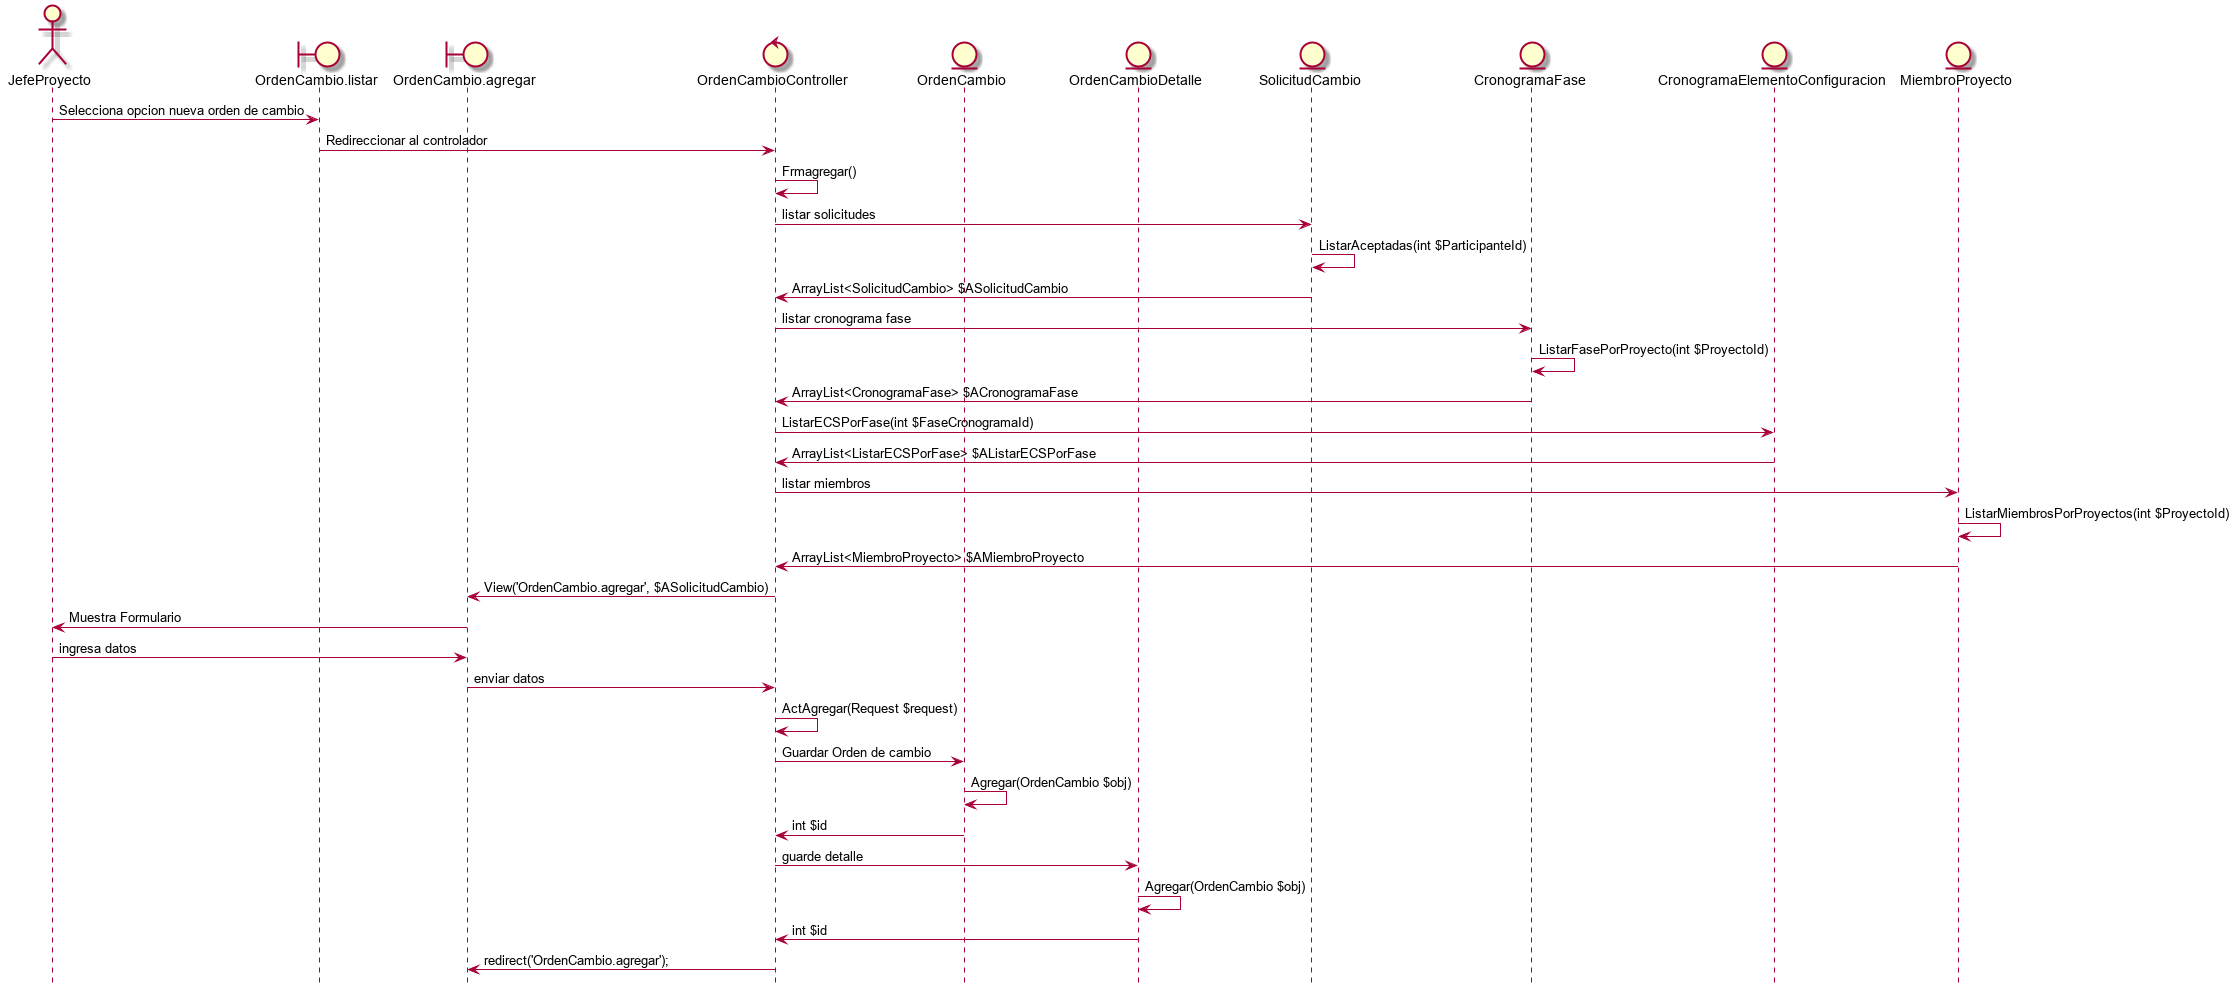

The diagram above was rendered by PlantUML. Its source (embedded in the PNG):
@startuml
hide footbox

actor JefeProyecto
boundary OrdenCambio.listar
boundary OrdenCambio.agregar
control OrdenCambioController
entity OrdenCambio
entity OrdenCambioDetalle
entity SolicitudCambio
entity CronogramaFase
entity CronogramaElementoConfiguracion
entity MiembroProyecto


JefeProyecto -> OrdenCambio.listar : Selecciona opcion nueva orden de cambio
OrdenCambio.listar ->  OrdenCambioController : Redireccionar al controlador
OrdenCambioController ->  OrdenCambioController : Frmagregar()
OrdenCambioController -> SolicitudCambio  : listar solicitudes
SolicitudCambio -> SolicitudCambio  : ListarAceptadas(int $ParticipanteId)
SolicitudCambio -> OrdenCambioController : ArrayList<SolicitudCambio> $ASolicitudCambio

OrdenCambioController -> CronogramaFase  : listar cronograma fase
CronogramaFase -> CronogramaFase  : ListarFasePorProyecto(int $ProyectoId)
CronogramaFase -> OrdenCambioController : ArrayList<CronogramaFase> $ACronogramaFase

OrdenCambioController -> CronogramaElementoConfiguracion  : ListarECSPorFase(int $FaseCronogramaId)
CronogramaElementoConfiguracion -> OrdenCambioController : ArrayList<ListarECSPorFase> $AListarECSPorFase


OrdenCambioController -> MiembroProyecto  : listar miembros
MiembroProyecto -> MiembroProyecto  : ListarMiembrosPorProyectos(int $ProyectoId)
MiembroProyecto -> OrdenCambioController : ArrayList<MiembroProyecto> $AMiembroProyecto

OrdenCambioController -> OrdenCambio.agregar : View('OrdenCambio.agregar', $ASolicitudCambio)

OrdenCambio.agregar -> JefeProyecto : Muestra Formulario
JefeProyecto -> OrdenCambio.agregar : ingresa datos
OrdenCambio.agregar -> OrdenCambioController : enviar datos
OrdenCambioController -> OrdenCambioController : ActAgregar(Request $request)

OrdenCambioController -> OrdenCambio : Guardar Orden de cambio
OrdenCambio -> OrdenCambio : Agregar(OrdenCambio $obj)
OrdenCambio -> OrdenCambioController : int $id

OrdenCambioController -> OrdenCambioDetalle : guarde detalle 
OrdenCambioDetalle -> OrdenCambioDetalle : Agregar(OrdenCambio $obj)
OrdenCambioDetalle -> OrdenCambioController : int $id

OrdenCambioController -> OrdenCambio.agregar : redirect('OrdenCambio.agregar');
@enduml